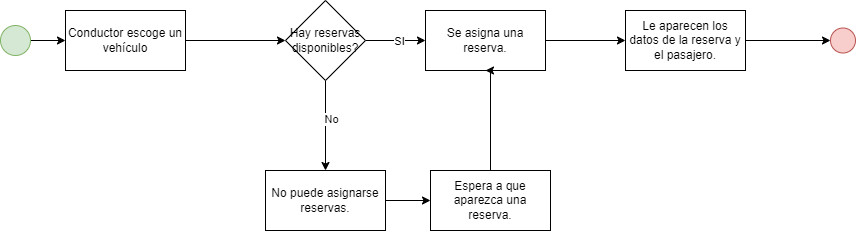

The diagram above was exported from draw.io. Its source (the exported page's mxGraphModel, read from the mxfile embedded in the PNG):
<mxGraphModel dx="1318" dy="551" grid="1" gridSize="10" guides="1" tooltips="1" connect="1" arrows="1" fold="1" page="1" pageScale="1" pageWidth="827" pageHeight="1169" math="0" shadow="0">
  <root>
    <mxCell id="0" />
    <mxCell id="1" parent="0" />
    <mxCell id="S_0JoumJnEPvrTE-Rbl1-3" value="" style="edgeStyle=orthogonalEdgeStyle;rounded=0;orthogonalLoop=1;jettySize=auto;html=1;" parent="1" source="S_0JoumJnEPvrTE-Rbl1-1" target="S_0JoumJnEPvrTE-Rbl1-2" edge="1">
      <mxGeometry relative="1" as="geometry" />
    </mxCell>
    <mxCell id="S_0JoumJnEPvrTE-Rbl1-1" value="" style="ellipse;whiteSpace=wrap;html=1;aspect=fixed;fillColor=#d5e8d4;strokeColor=#82b366;" parent="1" vertex="1">
      <mxGeometry x="50" y="240" width="30" height="30" as="geometry" />
    </mxCell>
    <mxCell id="h-gkgsx2ZoWkr705RrjB-4" value="" style="edgeStyle=orthogonalEdgeStyle;rounded=0;orthogonalLoop=1;jettySize=auto;html=1;" edge="1" parent="1" source="S_0JoumJnEPvrTE-Rbl1-2" target="h-gkgsx2ZoWkr705RrjB-3">
      <mxGeometry relative="1" as="geometry" />
    </mxCell>
    <mxCell id="S_0JoumJnEPvrTE-Rbl1-2" value="Conductor escoge un vehículo" style="whiteSpace=wrap;html=1;" parent="1" vertex="1">
      <mxGeometry x="115" y="225" width="120" height="60" as="geometry" />
    </mxCell>
    <mxCell id="h-gkgsx2ZoWkr705RrjB-6" value="" style="edgeStyle=orthogonalEdgeStyle;rounded=0;orthogonalLoop=1;jettySize=auto;html=1;" edge="1" parent="1" source="h-gkgsx2ZoWkr705RrjB-3" target="h-gkgsx2ZoWkr705RrjB-5">
      <mxGeometry relative="1" as="geometry" />
    </mxCell>
    <mxCell id="h-gkgsx2ZoWkr705RrjB-7" value="SI" style="edgeLabel;html=1;align=center;verticalAlign=middle;resizable=0;points=[];" vertex="1" connectable="0" parent="h-gkgsx2ZoWkr705RrjB-6">
      <mxGeometry x="0.0961" relative="1" as="geometry">
        <mxPoint as="offset" />
      </mxGeometry>
    </mxCell>
    <mxCell id="h-gkgsx2ZoWkr705RrjB-9" value="" style="edgeStyle=orthogonalEdgeStyle;rounded=0;orthogonalLoop=1;jettySize=auto;html=1;" edge="1" parent="1" source="h-gkgsx2ZoWkr705RrjB-3" target="h-gkgsx2ZoWkr705RrjB-8">
      <mxGeometry relative="1" as="geometry" />
    </mxCell>
    <mxCell id="h-gkgsx2ZoWkr705RrjB-10" value="No" style="edgeLabel;html=1;align=center;verticalAlign=middle;resizable=0;points=[];" vertex="1" connectable="0" parent="h-gkgsx2ZoWkr705RrjB-9">
      <mxGeometry x="-0.1399" y="5" relative="1" as="geometry">
        <mxPoint as="offset" />
      </mxGeometry>
    </mxCell>
    <mxCell id="h-gkgsx2ZoWkr705RrjB-3" value="Hay reservas disponibles?" style="rhombus;whiteSpace=wrap;html=1;" vertex="1" parent="1">
      <mxGeometry x="335" y="215" width="80" height="80" as="geometry" />
    </mxCell>
    <mxCell id="h-gkgsx2ZoWkr705RrjB-12" value="" style="edgeStyle=orthogonalEdgeStyle;rounded=0;orthogonalLoop=1;jettySize=auto;html=1;" edge="1" parent="1" source="h-gkgsx2ZoWkr705RrjB-5" target="h-gkgsx2ZoWkr705RrjB-11">
      <mxGeometry relative="1" as="geometry" />
    </mxCell>
    <mxCell id="h-gkgsx2ZoWkr705RrjB-5" value="Se asigna una reserva." style="whiteSpace=wrap;html=1;" vertex="1" parent="1">
      <mxGeometry x="475" y="225" width="120" height="60" as="geometry" />
    </mxCell>
    <mxCell id="h-gkgsx2ZoWkr705RrjB-14" value="" style="edgeStyle=orthogonalEdgeStyle;rounded=0;orthogonalLoop=1;jettySize=auto;html=1;" edge="1" parent="1" source="h-gkgsx2ZoWkr705RrjB-8" target="h-gkgsx2ZoWkr705RrjB-13">
      <mxGeometry relative="1" as="geometry" />
    </mxCell>
    <mxCell id="h-gkgsx2ZoWkr705RrjB-8" value="No puede asignarse reservas." style="whiteSpace=wrap;html=1;" vertex="1" parent="1">
      <mxGeometry x="315" y="385" width="120" height="60" as="geometry" />
    </mxCell>
    <mxCell id="h-gkgsx2ZoWkr705RrjB-17" value="" style="edgeStyle=orthogonalEdgeStyle;rounded=0;orthogonalLoop=1;jettySize=auto;html=1;" edge="1" parent="1" source="h-gkgsx2ZoWkr705RrjB-11" target="h-gkgsx2ZoWkr705RrjB-16">
      <mxGeometry relative="1" as="geometry" />
    </mxCell>
    <mxCell id="h-gkgsx2ZoWkr705RrjB-11" value="Le aparecen los datos de la reserva y el pasajero." style="whiteSpace=wrap;html=1;" vertex="1" parent="1">
      <mxGeometry x="675" y="225" width="120" height="60" as="geometry" />
    </mxCell>
    <mxCell id="h-gkgsx2ZoWkr705RrjB-15" style="edgeStyle=orthogonalEdgeStyle;rounded=0;orthogonalLoop=1;jettySize=auto;html=1;entryX=0.5;entryY=1;entryDx=0;entryDy=0;" edge="1" parent="1" source="h-gkgsx2ZoWkr705RrjB-13" target="h-gkgsx2ZoWkr705RrjB-5">
      <mxGeometry relative="1" as="geometry">
        <Array as="points">
          <mxPoint x="540" y="285" />
        </Array>
      </mxGeometry>
    </mxCell>
    <mxCell id="h-gkgsx2ZoWkr705RrjB-13" value="Espera a que aparezca una reserva." style="whiteSpace=wrap;html=1;" vertex="1" parent="1">
      <mxGeometry x="480" y="385" width="120" height="60" as="geometry" />
    </mxCell>
    <mxCell id="h-gkgsx2ZoWkr705RrjB-16" value="" style="ellipse;whiteSpace=wrap;html=1;fillColor=#f8cecc;strokeColor=#b85450;" vertex="1" parent="1">
      <mxGeometry x="880" y="242.5" width="25" height="25" as="geometry" />
    </mxCell>
  </root>
</mxGraphModel>